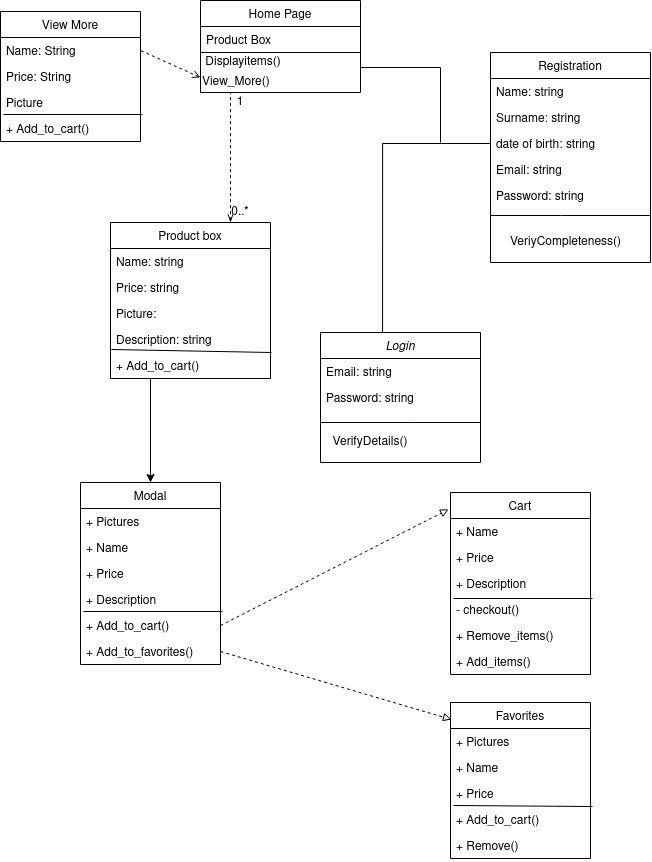

The diagram above was exported from draw.io. Its source (the exported page's mxGraphModel, read from the mxfile embedded in the PNG):
<mxGraphModel dx="868" dy="437" grid="1" gridSize="10" guides="1" tooltips="1" connect="1" arrows="1" fold="1" page="1" pageScale="1" pageWidth="827" pageHeight="1169" math="0" shadow="0">
  <root>
    <mxCell id="WIyWlLk6GJQsqaUBKTNV-0" />
    <mxCell id="WIyWlLk6GJQsqaUBKTNV-1" parent="WIyWlLk6GJQsqaUBKTNV-0" />
    <mxCell id="zkfFHV4jXpPFQw0GAbJ--0" value="Login" style="swimlane;fontStyle=2;align=center;verticalAlign=top;childLayout=stackLayout;horizontal=1;startSize=26;horizontalStack=0;resizeParent=1;resizeLast=0;collapsible=1;marginBottom=0;rounded=0;shadow=0;strokeWidth=1;" parent="WIyWlLk6GJQsqaUBKTNV-1" vertex="1">
      <mxGeometry x="350" y="400" width="160" height="130" as="geometry">
        <mxRectangle x="230" y="140" width="160" height="26" as="alternateBounds" />
      </mxGeometry>
    </mxCell>
    <mxCell id="zkfFHV4jXpPFQw0GAbJ--1" value="Email: string" style="text;align=left;verticalAlign=top;spacingLeft=4;spacingRight=4;overflow=hidden;rotatable=0;points=[[0,0.5],[1,0.5]];portConstraint=eastwest;" parent="zkfFHV4jXpPFQw0GAbJ--0" vertex="1">
      <mxGeometry y="26" width="160" height="26" as="geometry" />
    </mxCell>
    <mxCell id="zkfFHV4jXpPFQw0GAbJ--3" value="Password: string" style="text;align=left;verticalAlign=top;spacingLeft=4;spacingRight=4;overflow=hidden;rotatable=0;points=[[0,0.5],[1,0.5]];portConstraint=eastwest;rounded=0;shadow=0;html=0;" parent="zkfFHV4jXpPFQw0GAbJ--0" vertex="1">
      <mxGeometry y="52" width="160" height="26" as="geometry" />
    </mxCell>
    <mxCell id="FzG-tzalDyR7mlnx6mm--3" style="edgeStyle=orthogonalEdgeStyle;rounded=0;orthogonalLoop=1;jettySize=auto;html=1;exitX=0.75;exitY=0;exitDx=0;exitDy=0;endArrow=none;endFill=0;startArrow=openThin;startFill=0;dashed=1;" parent="WIyWlLk6GJQsqaUBKTNV-1" source="zkfFHV4jXpPFQw0GAbJ--6" edge="1">
      <mxGeometry relative="1" as="geometry">
        <mxPoint x="260" y="160" as="targetPoint" />
      </mxGeometry>
    </mxCell>
    <mxCell id="zkfFHV4jXpPFQw0GAbJ--6" value="Product box" style="swimlane;fontStyle=0;align=center;verticalAlign=top;childLayout=stackLayout;horizontal=1;startSize=26;horizontalStack=0;resizeParent=1;resizeLast=0;collapsible=1;marginBottom=0;rounded=0;shadow=0;strokeWidth=1;" parent="WIyWlLk6GJQsqaUBKTNV-1" vertex="1">
      <mxGeometry x="140" y="290" width="160" height="156" as="geometry">
        <mxRectangle x="130" y="380" width="160" height="26" as="alternateBounds" />
      </mxGeometry>
    </mxCell>
    <mxCell id="zkfFHV4jXpPFQw0GAbJ--7" value="Name: string" style="text;align=left;verticalAlign=top;spacingLeft=4;spacingRight=4;overflow=hidden;rotatable=0;points=[[0,0.5],[1,0.5]];portConstraint=eastwest;" parent="zkfFHV4jXpPFQw0GAbJ--6" vertex="1">
      <mxGeometry y="26" width="160" height="26" as="geometry" />
    </mxCell>
    <mxCell id="zkfFHV4jXpPFQw0GAbJ--8" value="Price: string" style="text;align=left;verticalAlign=top;spacingLeft=4;spacingRight=4;overflow=hidden;rotatable=0;points=[[0,0.5],[1,0.5]];portConstraint=eastwest;rounded=0;shadow=0;html=0;" parent="zkfFHV4jXpPFQw0GAbJ--6" vertex="1">
      <mxGeometry y="52" width="160" height="26" as="geometry" />
    </mxCell>
    <mxCell id="zkfFHV4jXpPFQw0GAbJ--10" value="Picture: " style="text;align=left;verticalAlign=top;spacingLeft=4;spacingRight=4;overflow=hidden;rotatable=0;points=[[0,0.5],[1,0.5]];portConstraint=eastwest;fontStyle=0" parent="zkfFHV4jXpPFQw0GAbJ--6" vertex="1">
      <mxGeometry y="78" width="160" height="26" as="geometry" />
    </mxCell>
    <mxCell id="FzG-tzalDyR7mlnx6mm--0" value="Description: string" style="text;align=left;verticalAlign=top;spacingLeft=4;spacingRight=4;overflow=hidden;rotatable=0;points=[[0,0.5],[1,0.5]];portConstraint=eastwest;fontStyle=0" parent="zkfFHV4jXpPFQw0GAbJ--6" vertex="1">
      <mxGeometry y="104" width="160" height="26" as="geometry" />
    </mxCell>
    <mxCell id="j3ZJOHtY-XrJv-KX864N-39" value="+ Add_to_cart()" style="text;align=left;verticalAlign=top;spacingLeft=4;spacingRight=4;overflow=hidden;rotatable=0;points=[[0,0.5],[1,0.5]];portConstraint=eastwest;fontStyle=0" parent="zkfFHV4jXpPFQw0GAbJ--6" vertex="1">
      <mxGeometry y="130" width="160" height="26" as="geometry" />
    </mxCell>
    <mxCell id="j3ZJOHtY-XrJv-KX864N-40" value="" style="endArrow=none;html=1;" parent="zkfFHV4jXpPFQw0GAbJ--6" edge="1">
      <mxGeometry width="50" height="50" relative="1" as="geometry">
        <mxPoint x="1" y="127" as="sourcePoint" />
        <mxPoint x="161" y="130" as="targetPoint" />
      </mxGeometry>
    </mxCell>
    <mxCell id="zkfFHV4jXpPFQw0GAbJ--13" value="Home Page" style="swimlane;fontStyle=0;align=center;verticalAlign=top;childLayout=stackLayout;horizontal=1;startSize=26;horizontalStack=0;resizeParent=1;resizeLast=0;collapsible=1;marginBottom=0;rounded=0;shadow=0;strokeWidth=1;" parent="WIyWlLk6GJQsqaUBKTNV-1" vertex="1">
      <mxGeometry x="230" y="68" width="160" height="92" as="geometry">
        <mxRectangle x="340" y="380" width="170" height="26" as="alternateBounds" />
      </mxGeometry>
    </mxCell>
    <mxCell id="zkfFHV4jXpPFQw0GAbJ--14" value="Product Box&#10;&#10;&#10;" style="text;align=left;verticalAlign=top;spacingLeft=4;spacingRight=4;overflow=hidden;rotatable=0;points=[[0,0.5],[1,0.5]];portConstraint=eastwest;" parent="zkfFHV4jXpPFQw0GAbJ--13" vertex="1">
      <mxGeometry y="26" width="160" height="26" as="geometry" />
    </mxCell>
    <mxCell id="FzG-tzalDyR7mlnx6mm--17" value="&lt;div align=&quot;left&quot;&gt;&amp;nbsp;Displayitems()&lt;/div&gt;" style="text;html=1;strokeColor=none;fillColor=none;align=left;verticalAlign=middle;whiteSpace=wrap;rounded=0;" parent="zkfFHV4jXpPFQw0GAbJ--13" vertex="1">
      <mxGeometry y="52" width="160" height="20" as="geometry" />
    </mxCell>
    <mxCell id="j3ZJOHtY-XrJv-KX864N-37" value="&lt;div align=&quot;left&quot;&gt;View_More()&lt;/div&gt;" style="text;html=1;strokeColor=none;fillColor=none;align=left;verticalAlign=middle;whiteSpace=wrap;rounded=0;" parent="zkfFHV4jXpPFQw0GAbJ--13" vertex="1">
      <mxGeometry y="72" width="160" height="20" as="geometry" />
    </mxCell>
    <mxCell id="zkfFHV4jXpPFQw0GAbJ--17" value="Registration" style="swimlane;fontStyle=0;align=center;verticalAlign=top;childLayout=stackLayout;horizontal=1;startSize=26;horizontalStack=0;resizeParent=1;resizeLast=0;collapsible=1;marginBottom=0;rounded=0;shadow=0;strokeWidth=1;" parent="WIyWlLk6GJQsqaUBKTNV-1" vertex="1">
      <mxGeometry x="520" y="120" width="160" height="210" as="geometry">
        <mxRectangle x="550" y="140" width="160" height="26" as="alternateBounds" />
      </mxGeometry>
    </mxCell>
    <mxCell id="zkfFHV4jXpPFQw0GAbJ--18" value="Name: string" style="text;align=left;verticalAlign=top;spacingLeft=4;spacingRight=4;overflow=hidden;rotatable=0;points=[[0,0.5],[1,0.5]];portConstraint=eastwest;" parent="zkfFHV4jXpPFQw0GAbJ--17" vertex="1">
      <mxGeometry y="26" width="160" height="26" as="geometry" />
    </mxCell>
    <mxCell id="zkfFHV4jXpPFQw0GAbJ--19" value="Surname: string" style="text;align=left;verticalAlign=top;spacingLeft=4;spacingRight=4;overflow=hidden;rotatable=0;points=[[0,0.5],[1,0.5]];portConstraint=eastwest;rounded=0;shadow=0;html=0;" parent="zkfFHV4jXpPFQw0GAbJ--17" vertex="1">
      <mxGeometry y="52" width="160" height="26" as="geometry" />
    </mxCell>
    <mxCell id="zkfFHV4jXpPFQw0GAbJ--20" value="date of birth: string" style="text;align=left;verticalAlign=top;spacingLeft=4;spacingRight=4;overflow=hidden;rotatable=0;points=[[0,0.5],[1,0.5]];portConstraint=eastwest;rounded=0;shadow=0;html=0;" parent="zkfFHV4jXpPFQw0GAbJ--17" vertex="1">
      <mxGeometry y="78" width="160" height="26" as="geometry" />
    </mxCell>
    <mxCell id="zkfFHV4jXpPFQw0GAbJ--21" value="Email: string" style="text;align=left;verticalAlign=top;spacingLeft=4;spacingRight=4;overflow=hidden;rotatable=0;points=[[0,0.5],[1,0.5]];portConstraint=eastwest;rounded=0;shadow=0;html=0;" parent="zkfFHV4jXpPFQw0GAbJ--17" vertex="1">
      <mxGeometry y="104" width="160" height="26" as="geometry" />
    </mxCell>
    <mxCell id="zkfFHV4jXpPFQw0GAbJ--22" value="Password: string" style="text;align=left;verticalAlign=top;spacingLeft=4;spacingRight=4;overflow=hidden;rotatable=0;points=[[0,0.5],[1,0.5]];portConstraint=eastwest;rounded=0;shadow=0;html=0;" parent="zkfFHV4jXpPFQw0GAbJ--17" vertex="1">
      <mxGeometry y="130" width="160" height="26" as="geometry" />
    </mxCell>
    <mxCell id="FzG-tzalDyR7mlnx6mm--4" value="1" style="text;html=1;strokeColor=none;fillColor=none;align=center;verticalAlign=middle;whiteSpace=wrap;rounded=0;" parent="WIyWlLk6GJQsqaUBKTNV-1" vertex="1">
      <mxGeometry x="260" y="160" width="20" height="20" as="geometry" />
    </mxCell>
    <mxCell id="FzG-tzalDyR7mlnx6mm--5" value="0..*" style="text;html=1;strokeColor=none;fillColor=none;align=center;verticalAlign=middle;whiteSpace=wrap;rounded=0;" parent="WIyWlLk6GJQsqaUBKTNV-1" vertex="1">
      <mxGeometry x="260" y="270" width="20" height="20" as="geometry" />
    </mxCell>
    <mxCell id="FzG-tzalDyR7mlnx6mm--6" style="edgeStyle=orthogonalEdgeStyle;rounded=0;orthogonalLoop=1;jettySize=auto;html=1;exitX=0;exitY=0.75;exitDx=0;exitDy=0;entryX=1;entryY=0.75;entryDx=0;entryDy=0;endArrow=none;endFill=0;" parent="WIyWlLk6GJQsqaUBKTNV-1" source="zkfFHV4jXpPFQw0GAbJ--17" target="zkfFHV4jXpPFQw0GAbJ--17" edge="1">
      <mxGeometry relative="1" as="geometry">
        <Array as="points">
          <mxPoint x="590" y="283" />
          <mxPoint x="590" y="283" />
        </Array>
      </mxGeometry>
    </mxCell>
    <mxCell id="FzG-tzalDyR7mlnx6mm--8" value="VeriyCompleteness() " style="text;html=1;align=center;verticalAlign=middle;resizable=0;points=[];autosize=1;strokeColor=none;fillColor=none;" parent="WIyWlLk6GJQsqaUBKTNV-1" vertex="1">
      <mxGeometry x="530" y="300" width="130" height="20" as="geometry" />
    </mxCell>
    <mxCell id="FzG-tzalDyR7mlnx6mm--11" style="edgeStyle=orthogonalEdgeStyle;rounded=0;orthogonalLoop=1;jettySize=auto;html=1;exitX=0;exitY=0.75;exitDx=0;exitDy=0;entryX=1;entryY=0.75;entryDx=0;entryDy=0;endArrow=none;endFill=0;" parent="WIyWlLk6GJQsqaUBKTNV-1" source="zkfFHV4jXpPFQw0GAbJ--0" target="zkfFHV4jXpPFQw0GAbJ--0" edge="1">
      <mxGeometry relative="1" as="geometry">
        <Array as="points">
          <mxPoint x="440" y="490" />
          <mxPoint x="440" y="490" />
        </Array>
      </mxGeometry>
    </mxCell>
    <mxCell id="FzG-tzalDyR7mlnx6mm--13" value="VerifyDetails()" style="text;html=1;strokeColor=none;fillColor=none;align=center;verticalAlign=middle;whiteSpace=wrap;rounded=0;" parent="WIyWlLk6GJQsqaUBKTNV-1" vertex="1">
      <mxGeometry x="360" y="500" width="80" height="20" as="geometry" />
    </mxCell>
    <mxCell id="FzG-tzalDyR7mlnx6mm--15" style="edgeStyle=orthogonalEdgeStyle;rounded=0;orthogonalLoop=1;jettySize=auto;html=1;exitX=0;exitY=0.5;exitDx=0;exitDy=0;entryX=0.388;entryY=0;entryDx=0;entryDy=0;entryPerimeter=0;startArrow=none;startFill=0;endArrow=none;endFill=0;" parent="WIyWlLk6GJQsqaUBKTNV-1" source="zkfFHV4jXpPFQw0GAbJ--20" target="zkfFHV4jXpPFQw0GAbJ--0" edge="1">
      <mxGeometry relative="1" as="geometry">
        <Array as="points">
          <mxPoint x="412" y="211" />
        </Array>
      </mxGeometry>
    </mxCell>
    <mxCell id="FzG-tzalDyR7mlnx6mm--16" style="edgeStyle=orthogonalEdgeStyle;rounded=0;orthogonalLoop=1;jettySize=auto;html=1;exitX=0;exitY=0.75;exitDx=0;exitDy=0;entryX=1;entryY=0.75;entryDx=0;entryDy=0;startArrow=none;startFill=0;endArrow=none;endFill=0;" parent="WIyWlLk6GJQsqaUBKTNV-1" source="zkfFHV4jXpPFQw0GAbJ--13" target="zkfFHV4jXpPFQw0GAbJ--13" edge="1">
      <mxGeometry relative="1" as="geometry">
        <Array as="points">
          <mxPoint x="230" y="120" />
          <mxPoint x="390" y="120" />
        </Array>
      </mxGeometry>
    </mxCell>
    <mxCell id="FzG-tzalDyR7mlnx6mm--18" style="edgeStyle=orthogonalEdgeStyle;rounded=0;orthogonalLoop=1;jettySize=auto;html=1;exitX=1;exitY=0.75;exitDx=0;exitDy=0;startArrow=none;startFill=0;endArrow=none;endFill=0;" parent="WIyWlLk6GJQsqaUBKTNV-1" source="FzG-tzalDyR7mlnx6mm--17" edge="1">
      <mxGeometry relative="1" as="geometry">
        <mxPoint x="470" y="210" as="targetPoint" />
      </mxGeometry>
    </mxCell>
    <mxCell id="j3ZJOHtY-XrJv-KX864N-0" value="Modal" style="swimlane;fontStyle=0;childLayout=stackLayout;horizontal=1;startSize=26;horizontalStack=0;resizeParent=1;resizeParentMax=0;resizeLast=0;collapsible=1;marginBottom=0;" parent="WIyWlLk6GJQsqaUBKTNV-1" vertex="1">
      <mxGeometry x="110" y="550" width="140" height="182" as="geometry" />
    </mxCell>
    <mxCell id="j3ZJOHtY-XrJv-KX864N-1" value="+ Pictures" style="text;strokeColor=none;fillColor=none;align=left;verticalAlign=top;spacingLeft=4;spacingRight=4;overflow=hidden;rotatable=0;points=[[0,0.5],[1,0.5]];portConstraint=eastwest;" parent="j3ZJOHtY-XrJv-KX864N-0" vertex="1">
      <mxGeometry y="26" width="140" height="26" as="geometry" />
    </mxCell>
    <mxCell id="j3ZJOHtY-XrJv-KX864N-2" value="+ Name" style="text;strokeColor=none;fillColor=none;align=left;verticalAlign=top;spacingLeft=4;spacingRight=4;overflow=hidden;rotatable=0;points=[[0,0.5],[1,0.5]];portConstraint=eastwest;" parent="j3ZJOHtY-XrJv-KX864N-0" vertex="1">
      <mxGeometry y="52" width="140" height="26" as="geometry" />
    </mxCell>
    <mxCell id="j3ZJOHtY-XrJv-KX864N-3" value="+ Price" style="text;strokeColor=none;fillColor=none;align=left;verticalAlign=top;spacingLeft=4;spacingRight=4;overflow=hidden;rotatable=0;points=[[0,0.5],[1,0.5]];portConstraint=eastwest;" parent="j3ZJOHtY-XrJv-KX864N-0" vertex="1">
      <mxGeometry y="78" width="140" height="26" as="geometry" />
    </mxCell>
    <mxCell id="j3ZJOHtY-XrJv-KX864N-4" value="+ Description" style="text;fillColor=none;align=left;verticalAlign=top;spacingLeft=4;spacingRight=4;overflow=hidden;rotatable=0;points=[[0,0.5],[1,0.5]];portConstraint=eastwest;perimeterSpacing=0;" parent="j3ZJOHtY-XrJv-KX864N-0" vertex="1">
      <mxGeometry y="104" width="140" height="26" as="geometry" />
    </mxCell>
    <mxCell id="j3ZJOHtY-XrJv-KX864N-5" value="+ Add_to_cart()" style="text;strokeColor=none;fillColor=none;align=left;verticalAlign=top;spacingLeft=4;spacingRight=4;overflow=hidden;rotatable=0;points=[[0,0.5],[1,0.5]];portConstraint=eastwest;" parent="j3ZJOHtY-XrJv-KX864N-0" vertex="1">
      <mxGeometry y="130" width="140" height="26" as="geometry" />
    </mxCell>
    <mxCell id="j3ZJOHtY-XrJv-KX864N-6" value="+ Add_to_favorites()" style="text;strokeColor=none;fillColor=none;align=left;verticalAlign=top;spacingLeft=4;spacingRight=4;overflow=hidden;rotatable=0;points=[[0,0.5],[1,0.5]];portConstraint=eastwest;" parent="j3ZJOHtY-XrJv-KX864N-0" vertex="1">
      <mxGeometry y="156" width="140" height="26" as="geometry" />
    </mxCell>
    <mxCell id="j3ZJOHtY-XrJv-KX864N-7" value="" style="endArrow=none;html=1;exitX=0.021;exitY=-0.038;exitDx=0;exitDy=0;exitPerimeter=0;" parent="j3ZJOHtY-XrJv-KX864N-0" source="j3ZJOHtY-XrJv-KX864N-5" edge="1">
      <mxGeometry width="50" height="50" relative="1" as="geometry">
        <mxPoint x="-190" y="160" as="sourcePoint" />
        <mxPoint x="142" y="129" as="targetPoint" />
      </mxGeometry>
    </mxCell>
    <mxCell id="j3ZJOHtY-XrJv-KX864N-9" value="" style="endArrow=classic;html=1;exitX=0.25;exitY=1;exitDx=0;exitDy=0;entryX=0.5;entryY=0;entryDx=0;entryDy=0;" parent="WIyWlLk6GJQsqaUBKTNV-1" source="zkfFHV4jXpPFQw0GAbJ--6" target="j3ZJOHtY-XrJv-KX864N-0" edge="1">
      <mxGeometry width="50" height="50" relative="1" as="geometry">
        <mxPoint x="400" y="450" as="sourcePoint" />
        <mxPoint x="450" y="400" as="targetPoint" />
      </mxGeometry>
    </mxCell>
    <mxCell id="j3ZJOHtY-XrJv-KX864N-10" value="Cart" style="swimlane;fontStyle=0;childLayout=stackLayout;horizontal=1;startSize=26;horizontalStack=0;resizeParent=1;resizeParentMax=0;resizeLast=0;collapsible=1;marginBottom=0;" parent="WIyWlLk6GJQsqaUBKTNV-1" vertex="1">
      <mxGeometry x="480" y="560" width="140" height="182" as="geometry" />
    </mxCell>
    <mxCell id="j3ZJOHtY-XrJv-KX864N-12" value="+ Name" style="text;strokeColor=none;fillColor=none;align=left;verticalAlign=top;spacingLeft=4;spacingRight=4;overflow=hidden;rotatable=0;points=[[0,0.5],[1,0.5]];portConstraint=eastwest;" parent="j3ZJOHtY-XrJv-KX864N-10" vertex="1">
      <mxGeometry y="26" width="140" height="26" as="geometry" />
    </mxCell>
    <mxCell id="j3ZJOHtY-XrJv-KX864N-13" value="+ Price" style="text;strokeColor=none;fillColor=none;align=left;verticalAlign=top;spacingLeft=4;spacingRight=4;overflow=hidden;rotatable=0;points=[[0,0.5],[1,0.5]];portConstraint=eastwest;" parent="j3ZJOHtY-XrJv-KX864N-10" vertex="1">
      <mxGeometry y="52" width="140" height="26" as="geometry" />
    </mxCell>
    <mxCell id="j3ZJOHtY-XrJv-KX864N-14" value="+ Description" style="text;fillColor=none;align=left;verticalAlign=top;spacingLeft=4;spacingRight=4;overflow=hidden;rotatable=0;points=[[0,0.5],[1,0.5]];portConstraint=eastwest;perimeterSpacing=0;" parent="j3ZJOHtY-XrJv-KX864N-10" vertex="1">
      <mxGeometry y="78" width="140" height="26" as="geometry" />
    </mxCell>
    <mxCell id="j3ZJOHtY-XrJv-KX864N-15" value="- checkout()" style="text;strokeColor=none;fillColor=none;align=left;verticalAlign=top;spacingLeft=4;spacingRight=4;overflow=hidden;rotatable=0;points=[[0,0.5],[1,0.5]];portConstraint=eastwest;" parent="j3ZJOHtY-XrJv-KX864N-10" vertex="1">
      <mxGeometry y="104" width="140" height="26" as="geometry" />
    </mxCell>
    <mxCell id="j3ZJOHtY-XrJv-KX864N-16" value="+ Remove_items()" style="text;strokeColor=none;fillColor=none;align=left;verticalAlign=top;spacingLeft=4;spacingRight=4;overflow=hidden;rotatable=0;points=[[0,0.5],[1,0.5]];portConstraint=eastwest;" parent="j3ZJOHtY-XrJv-KX864N-10" vertex="1">
      <mxGeometry y="130" width="140" height="26" as="geometry" />
    </mxCell>
    <mxCell id="j3ZJOHtY-XrJv-KX864N-17" value="" style="endArrow=none;html=1;entryX=1.014;entryY=0.077;entryDx=0;entryDy=0;entryPerimeter=0;" parent="j3ZJOHtY-XrJv-KX864N-10" target="j3ZJOHtY-XrJv-KX864N-15" edge="1">
      <mxGeometry width="50" height="50" relative="1" as="geometry">
        <mxPoint x="3" y="106" as="sourcePoint" />
        <mxPoint x="142" y="129" as="targetPoint" />
      </mxGeometry>
    </mxCell>
    <mxCell id="j3ZJOHtY-XrJv-KX864N-18" value="+ Add_items()" style="text;strokeColor=none;fillColor=none;align=left;verticalAlign=top;spacingLeft=4;spacingRight=4;overflow=hidden;rotatable=0;points=[[0,0.5],[1,0.5]];portConstraint=eastwest;" parent="j3ZJOHtY-XrJv-KX864N-10" vertex="1">
      <mxGeometry y="156" width="140" height="26" as="geometry" />
    </mxCell>
    <mxCell id="j3ZJOHtY-XrJv-KX864N-19" value="" style="endArrow=block;html=1;exitX=1;exitY=0.5;exitDx=0;exitDy=0;entryX=-0.014;entryY=0.093;entryDx=0;entryDy=0;entryPerimeter=0;dashed=1;endFill=0;" parent="WIyWlLk6GJQsqaUBKTNV-1" source="j3ZJOHtY-XrJv-KX864N-5" target="j3ZJOHtY-XrJv-KX864N-10" edge="1">
      <mxGeometry width="50" height="50" relative="1" as="geometry">
        <mxPoint x="190" y="438" as="sourcePoint" />
        <mxPoint x="190" y="560" as="targetPoint" />
      </mxGeometry>
    </mxCell>
    <mxCell id="j3ZJOHtY-XrJv-KX864N-20" value="Favorites" style="swimlane;fontStyle=0;childLayout=stackLayout;horizontal=1;startSize=26;horizontalStack=0;resizeParent=1;resizeParentMax=0;resizeLast=0;collapsible=1;marginBottom=0;" parent="WIyWlLk6GJQsqaUBKTNV-1" vertex="1">
      <mxGeometry x="480" y="770" width="140" height="156" as="geometry" />
    </mxCell>
    <mxCell id="j3ZJOHtY-XrJv-KX864N-21" value="+ Pictures" style="text;strokeColor=none;fillColor=none;align=left;verticalAlign=top;spacingLeft=4;spacingRight=4;overflow=hidden;rotatable=0;points=[[0,0.5],[1,0.5]];portConstraint=eastwest;" parent="j3ZJOHtY-XrJv-KX864N-20" vertex="1">
      <mxGeometry y="26" width="140" height="26" as="geometry" />
    </mxCell>
    <mxCell id="j3ZJOHtY-XrJv-KX864N-22" value="+ Name" style="text;strokeColor=none;fillColor=none;align=left;verticalAlign=top;spacingLeft=4;spacingRight=4;overflow=hidden;rotatable=0;points=[[0,0.5],[1,0.5]];portConstraint=eastwest;" parent="j3ZJOHtY-XrJv-KX864N-20" vertex="1">
      <mxGeometry y="52" width="140" height="26" as="geometry" />
    </mxCell>
    <mxCell id="j3ZJOHtY-XrJv-KX864N-23" value="+ Price" style="text;strokeColor=none;fillColor=none;align=left;verticalAlign=top;spacingLeft=4;spacingRight=4;overflow=hidden;rotatable=0;points=[[0,0.5],[1,0.5]];portConstraint=eastwest;" parent="j3ZJOHtY-XrJv-KX864N-20" vertex="1">
      <mxGeometry y="78" width="140" height="26" as="geometry" />
    </mxCell>
    <mxCell id="j3ZJOHtY-XrJv-KX864N-25" value="+ Add_to_cart()" style="text;strokeColor=none;fillColor=none;align=left;verticalAlign=top;spacingLeft=4;spacingRight=4;overflow=hidden;rotatable=0;points=[[0,0.5],[1,0.5]];portConstraint=eastwest;" parent="j3ZJOHtY-XrJv-KX864N-20" vertex="1">
      <mxGeometry y="104" width="140" height="26" as="geometry" />
    </mxCell>
    <mxCell id="j3ZJOHtY-XrJv-KX864N-26" value="+ Remove()" style="text;strokeColor=none;fillColor=none;align=left;verticalAlign=top;spacingLeft=4;spacingRight=4;overflow=hidden;rotatable=0;points=[[0,0.5],[1,0.5]];portConstraint=eastwest;" parent="j3ZJOHtY-XrJv-KX864N-20" vertex="1">
      <mxGeometry y="130" width="140" height="26" as="geometry" />
    </mxCell>
    <mxCell id="j3ZJOHtY-XrJv-KX864N-27" value="" style="endArrow=none;html=1;exitX=0.021;exitY=-0.038;exitDx=0;exitDy=0;exitPerimeter=0;entryX=1.014;entryY=0;entryDx=0;entryDy=0;entryPerimeter=0;" parent="j3ZJOHtY-XrJv-KX864N-20" source="j3ZJOHtY-XrJv-KX864N-25" target="j3ZJOHtY-XrJv-KX864N-25" edge="1">
      <mxGeometry width="50" height="50" relative="1" as="geometry">
        <mxPoint x="-190" y="160" as="sourcePoint" />
        <mxPoint x="142" y="129" as="targetPoint" />
      </mxGeometry>
    </mxCell>
    <mxCell id="j3ZJOHtY-XrJv-KX864N-28" value="" style="endArrow=block;html=1;exitX=1;exitY=0.5;exitDx=0;exitDy=0;entryX=0.007;entryY=0.109;entryDx=0;entryDy=0;entryPerimeter=0;dashed=1;endFill=0;" parent="WIyWlLk6GJQsqaUBKTNV-1" source="j3ZJOHtY-XrJv-KX864N-6" target="j3ZJOHtY-XrJv-KX864N-20" edge="1">
      <mxGeometry width="50" height="50" relative="1" as="geometry">
        <mxPoint x="260" y="703" as="sourcePoint" />
        <mxPoint x="488.03999999999996" y="586.9259999999999" as="targetPoint" />
      </mxGeometry>
    </mxCell>
    <mxCell id="j3ZJOHtY-XrJv-KX864N-29" value="View More" style="swimlane;fontStyle=0;childLayout=stackLayout;horizontal=1;startSize=26;horizontalStack=0;resizeParent=1;resizeParentMax=0;resizeLast=0;collapsible=1;marginBottom=0;" parent="WIyWlLk6GJQsqaUBKTNV-1" vertex="1">
      <mxGeometry x="30" y="79" width="140" height="130" as="geometry" />
    </mxCell>
    <mxCell id="j3ZJOHtY-XrJv-KX864N-30" value="Name: String" style="text;strokeColor=none;fillColor=none;align=left;verticalAlign=top;spacingLeft=4;spacingRight=4;overflow=hidden;rotatable=0;points=[[0,0.5],[1,0.5]];portConstraint=eastwest;" parent="j3ZJOHtY-XrJv-KX864N-29" vertex="1">
      <mxGeometry y="26" width="140" height="26" as="geometry" />
    </mxCell>
    <mxCell id="j3ZJOHtY-XrJv-KX864N-31" value="Price: String" style="text;strokeColor=none;fillColor=none;align=left;verticalAlign=top;spacingLeft=4;spacingRight=4;overflow=hidden;rotatable=0;points=[[0,0.5],[1,0.5]];portConstraint=eastwest;" parent="j3ZJOHtY-XrJv-KX864N-29" vertex="1">
      <mxGeometry y="52" width="140" height="26" as="geometry" />
    </mxCell>
    <mxCell id="j3ZJOHtY-XrJv-KX864N-32" value="Picture" style="text;strokeColor=none;fillColor=none;align=left;verticalAlign=top;spacingLeft=4;spacingRight=4;overflow=hidden;rotatable=0;points=[[0,0.5],[1,0.5]];portConstraint=eastwest;" parent="j3ZJOHtY-XrJv-KX864N-29" vertex="1">
      <mxGeometry y="78" width="140" height="26" as="geometry" />
    </mxCell>
    <mxCell id="j3ZJOHtY-XrJv-KX864N-34" value="+ Add_to_cart()" style="text;strokeColor=none;fillColor=none;align=left;verticalAlign=top;spacingLeft=4;spacingRight=4;overflow=hidden;rotatable=0;points=[[0,0.5],[1,0.5]];portConstraint=eastwest;" parent="j3ZJOHtY-XrJv-KX864N-29" vertex="1">
      <mxGeometry y="104" width="140" height="26" as="geometry" />
    </mxCell>
    <mxCell id="j3ZJOHtY-XrJv-KX864N-36" value="" style="endArrow=none;html=1;exitX=0.021;exitY=-0.038;exitDx=0;exitDy=0;exitPerimeter=0;entryX=1.014;entryY=-0.038;entryDx=0;entryDy=0;entryPerimeter=0;" parent="j3ZJOHtY-XrJv-KX864N-29" source="j3ZJOHtY-XrJv-KX864N-34" target="j3ZJOHtY-XrJv-KX864N-34" edge="1">
      <mxGeometry width="50" height="50" relative="1" as="geometry">
        <mxPoint x="-190" y="160" as="sourcePoint" />
        <mxPoint x="142" y="129" as="targetPoint" />
      </mxGeometry>
    </mxCell>
    <mxCell id="j3ZJOHtY-XrJv-KX864N-38" style="rounded=0;orthogonalLoop=1;jettySize=auto;html=1;startArrow=open;startFill=0;endArrow=none;endFill=0;entryX=1;entryY=0.5;entryDx=0;entryDy=0;exitX=0;exitY=0.25;exitDx=0;exitDy=0;dashed=1;" parent="WIyWlLk6GJQsqaUBKTNV-1" source="j3ZJOHtY-XrJv-KX864N-37" target="j3ZJOHtY-XrJv-KX864N-30" edge="1">
      <mxGeometry relative="1" as="geometry">
        <mxPoint x="480" y="220" as="targetPoint" />
        <mxPoint x="190" y="180" as="sourcePoint" />
      </mxGeometry>
    </mxCell>
  </root>
</mxGraphModel>